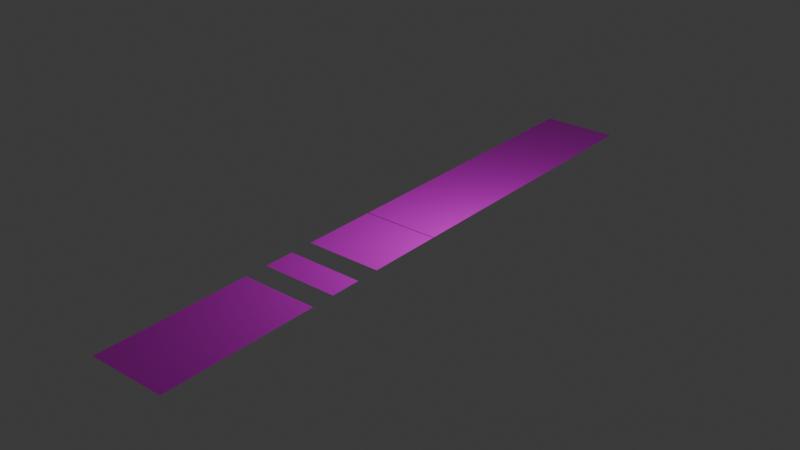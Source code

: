 # Source: Level_1.blend  (saved by Blender 4.1.24; exported with 4.5.12 LTS)
import bpy
from mathutils import Matrix  # noqa: F401  (used for matrix-valued properties, if any)

bpy.ops.wm.read_factory_settings(use_empty=True)
scene = bpy.context.scene
scene.name = 'Scene'

# ---- collections
col_collection = bpy.data.collections.new('Collection'); scene.collection.children.link(col_collection)

# ---- images (referenced by path relative to the original .blend; pixels are not part of the script)
import os
ASSET_DIR = os.environ.get("B2B_ASSET_DIR", "")  # directory of the original .blend (textures are referenced by path, not embedded)
HERE = os.path.dirname(os.path.abspath(__file__))  # packed textures are extracted next to this script under _unpacked/

def load_image(name, relpath, width, height, colorspace="sRGB"):
    """Load a texture the original file referenced (path relative to the .blend, or extracted next to this script)."""
    p = next((c for c in (os.path.join(HERE, relpath), os.path.join(ASSET_DIR, relpath)) if relpath and os.path.exists(c)), "")
    if p:
        img = bpy.data.images.load(p, check_existing=True)
        img.name = name
    else:  # same state as the original file: an image datablock whose file is absent (Cycles renders it pink)
        img = bpy.data.images.new(name, width, height)
        img.source = "FILE"
        img.filepath = "//" + (relpath or name)
    img.colorspace_settings.name = colorspace
    return img
img_grounddirtrocky020_col_1k_jpg = load_image('GroundDirtRocky020_COL_1K.jpg', 'GroundDirtRocky020_COL_1K.jpg', 1024, 1024, 'sRGB')
img_grounddirtrocky020_col_1k_jpg_001 = load_image('GroundDirtRocky020_COL_1K.jpg.001', 'GroundDirtRocky020_COL_1K.jpg', 1024, 1024, 'sRGB')
img_grounddirtrocky020_col_1k_jpg_002 = load_image('GroundDirtRocky020_COL_1K.jpg.002', 'GroundDirtRocky020_COL_1K.jpg', 1024, 1024, 'sRGB')
img_grounddirtrocky020_col_1k_jpg_003 = load_image('GroundDirtRocky020_COL_1K.jpg.003', 'GroundDirtRocky020_COL_1K.jpg', 1024, 1024, 'sRGB')
img_grounddirtrocky020_col_1k_jpg_004 = load_image('GroundDirtRocky020_COL_1K.jpg.004', 'GroundDirtRocky020_COL_1K.jpg', 1024, 1024, 'sRGB')
img_grounddirtrocky020_col_1k_jpg_005 = load_image('GroundDirtRocky020_COL_1K.jpg.005', 'GroundDirtRocky020_COL_1K.jpg', 1024, 1024, 'sRGB')
img_grounddirtrocky020_col_1k_jpg_006 = load_image('GroundDirtRocky020_COL_1K.jpg.006', 'GroundDirtRocky020_COL_1K.jpg', 1024, 1024, 'sRGB')
img_grounddirtrocky020_col_1k_jpg_007 = load_image('GroundDirtRocky020_COL_1K.jpg.007', 'GroundDirtRocky020_COL_1K.jpg', 1024, 1024, 'sRGB')

# ---- materials (node trees are filled in below, after node groups)
mat_dirt = bpy.data.materials.new('Dirt')
mat_dirt.use_transparent_shadow = False
mat_dirt.preview_render_type = 'FLAT'
mat_dirt_001 = bpy.data.materials.new('Dirt.001')
mat_dirt_001.use_transparent_shadow = False
mat_dirt_001.preview_render_type = 'FLAT'
mat_dirt_002 = bpy.data.materials.new('Dirt.002')
mat_dirt_002.use_transparent_shadow = False
mat_dirt_002.preview_render_type = 'FLAT'
mat_dirt_003 = bpy.data.materials.new('Dirt.003')
mat_dirt_003.use_transparent_shadow = False
mat_dirt_003.preview_render_type = 'FLAT'
mat_dirt_004 = bpy.data.materials.new('Dirt.004')
mat_dirt_004.use_transparent_shadow = False
mat_dirt_004.preview_render_type = 'FLAT'
mat_dirt_005 = bpy.data.materials.new('Dirt.005')
mat_dirt_005.use_transparent_shadow = False
mat_dirt_005.preview_render_type = 'FLAT'
mat_dirt_006 = bpy.data.materials.new('Dirt.006')
mat_dirt_006.use_transparent_shadow = False
mat_dirt_006.preview_render_type = 'FLAT'
mat_dirt_007 = bpy.data.materials.new('Dirt.007')
mat_dirt_007.use_transparent_shadow = False
mat_dirt_007.preview_render_type = 'FLAT'

# ---- material node trees
mat_dirt.use_nodes = True; mat_dirt.node_tree.nodes.clear()
_N = mat_dirt.node_tree.nodes; _L = mat_dirt.node_tree.links
n0 = _N.new('ShaderNodeBsdfPrincipled'); n0.name = 'Principled BSDF'; n0.location = (10, 300)
n1 = _N.new('ShaderNodeOutputMaterial'); n1.name = 'Material Output'; n1.location = (300, 300)
n2 = _N.new('ShaderNodeTexImage'); n2.name = 'Image Texture'; n2.location = (-280, 280)
n2.image = img_grounddirtrocky020_col_1k_jpg
_L.new(n0.outputs[0], n1.inputs[0])
_L.new(n2.outputs[0], n0.inputs[0])
n1.is_active_output = True
mat_dirt_001.use_nodes = True; mat_dirt_001.node_tree.nodes.clear()
_N = mat_dirt_001.node_tree.nodes; _L = mat_dirt_001.node_tree.links
n0 = _N.new('ShaderNodeBsdfPrincipled'); n0.name = 'Principled BSDF'; n0.location = (10, 300)
n1 = _N.new('ShaderNodeOutputMaterial'); n1.name = 'Material Output'; n1.location = (300, 300)
n2 = _N.new('ShaderNodeTexImage'); n2.name = 'Image Texture'; n2.location = (-280, 280)
n2.image = img_grounddirtrocky020_col_1k_jpg_001
_L.new(n0.outputs[0], n1.inputs[0])
_L.new(n2.outputs[0], n0.inputs[0])
n1.is_active_output = True
mat_dirt_002.use_nodes = True; mat_dirt_002.node_tree.nodes.clear()
_N = mat_dirt_002.node_tree.nodes; _L = mat_dirt_002.node_tree.links
n0 = _N.new('ShaderNodeBsdfPrincipled'); n0.name = 'Principled BSDF'; n0.location = (10, 300)
n1 = _N.new('ShaderNodeOutputMaterial'); n1.name = 'Material Output'; n1.location = (300, 300)
n2 = _N.new('ShaderNodeTexImage'); n2.name = 'Image Texture'; n2.location = (-280, 280)
n2.image = img_grounddirtrocky020_col_1k_jpg_002
_L.new(n0.outputs[0], n1.inputs[0])
_L.new(n2.outputs[0], n0.inputs[0])
n1.is_active_output = True
mat_dirt_003.use_nodes = True; mat_dirt_003.node_tree.nodes.clear()
_N = mat_dirt_003.node_tree.nodes; _L = mat_dirt_003.node_tree.links
n0 = _N.new('ShaderNodeBsdfPrincipled'); n0.name = 'Principled BSDF'; n0.location = (10, 300)
n1 = _N.new('ShaderNodeOutputMaterial'); n1.name = 'Material Output'; n1.location = (300, 300)
n2 = _N.new('ShaderNodeTexImage'); n2.name = 'Image Texture'; n2.location = (-280, 280)
n2.image = img_grounddirtrocky020_col_1k_jpg_003
_L.new(n0.outputs[0], n1.inputs[0])
_L.new(n2.outputs[0], n0.inputs[0])
n1.is_active_output = True
mat_dirt_004.use_nodes = True; mat_dirt_004.node_tree.nodes.clear()
_N = mat_dirt_004.node_tree.nodes; _L = mat_dirt_004.node_tree.links
n0 = _N.new('ShaderNodeBsdfPrincipled'); n0.name = 'Principled BSDF'; n0.location = (10, 300)
n1 = _N.new('ShaderNodeOutputMaterial'); n1.name = 'Material Output'; n1.location = (300, 300)
n2 = _N.new('ShaderNodeTexImage'); n2.name = 'Image Texture'; n2.location = (-280, 280)
n2.image = img_grounddirtrocky020_col_1k_jpg_004
_L.new(n0.outputs[0], n1.inputs[0])
_L.new(n2.outputs[0], n0.inputs[0])
n1.is_active_output = True
mat_dirt_005.use_nodes = True; mat_dirt_005.node_tree.nodes.clear()
_N = mat_dirt_005.node_tree.nodes; _L = mat_dirt_005.node_tree.links
n0 = _N.new('ShaderNodeBsdfPrincipled'); n0.name = 'Principled BSDF'; n0.location = (10, 300)
n1 = _N.new('ShaderNodeOutputMaterial'); n1.name = 'Material Output'; n1.location = (300, 300)
n2 = _N.new('ShaderNodeTexImage'); n2.name = 'Image Texture'; n2.location = (-280, 280)
n2.image = img_grounddirtrocky020_col_1k_jpg_005
_L.new(n0.outputs[0], n1.inputs[0])
_L.new(n2.outputs[0], n0.inputs[0])
n1.is_active_output = True
mat_dirt_006.use_nodes = True; mat_dirt_006.node_tree.nodes.clear()
_N = mat_dirt_006.node_tree.nodes; _L = mat_dirt_006.node_tree.links
n0 = _N.new('ShaderNodeBsdfPrincipled'); n0.name = 'Principled BSDF'; n0.location = (10, 300)
n1 = _N.new('ShaderNodeOutputMaterial'); n1.name = 'Material Output'; n1.location = (300, 300)
n2 = _N.new('ShaderNodeTexImage'); n2.name = 'Image Texture'; n2.location = (-280, 280)
n2.image = img_grounddirtrocky020_col_1k_jpg_006
_L.new(n0.outputs[0], n1.inputs[0])
_L.new(n2.outputs[0], n0.inputs[0])
n1.is_active_output = True
mat_dirt_007.use_nodes = True; mat_dirt_007.node_tree.nodes.clear()
_N = mat_dirt_007.node_tree.nodes; _L = mat_dirt_007.node_tree.links
n0 = _N.new('ShaderNodeBsdfPrincipled'); n0.name = 'Principled BSDF'; n0.location = (10, 300)
n1 = _N.new('ShaderNodeOutputMaterial'); n1.name = 'Material Output'; n1.location = (300, 300)
n2 = _N.new('ShaderNodeTexImage'); n2.name = 'Image Texture'; n2.location = (-280, 280)
n2.image = img_grounddirtrocky020_col_1k_jpg_007
_L.new(n0.outputs[0], n1.inputs[0])
_L.new(n2.outputs[0], n0.inputs[0])
n1.is_active_output = True

# ---- world
world_world = bpy.data.worlds.new('World'); scene.world = world_world
world_world.use_nodes = True; world_world.node_tree.nodes.clear()
_N = world_world.node_tree.nodes; _L = world_world.node_tree.links
n0 = _N.new('ShaderNodeOutputWorld'); n0.name = 'World Output'; n0.location = (300, 300)
n1 = _N.new('ShaderNodeBackground'); n1.name = 'Background'; n1.location = (10, 300)
n1.inputs[0].default_value = (0.05088, 0.05088, 0.05088, 1.0)
_L.new(n1.outputs[0], n0.inputs[0])
n0.is_active_output = True
world_world.color = (0.05088, 0.05088, 0.05088)
world_world.use_sun_shadow = False
world_world.sun_shadow_jitter_overblur = 0.0

# ---- lights
light_light = bpy.data.lights.new('Light', 'POINT')
light_light.transmission_factor = 0.0
light_light.energy = 1000.0
light_light.shadow_soft_size = 0.1
light_light.shadow_maximum_resolution = 0.006
light_light.use_absolute_resolution = True

# ---- meshes
me_plane = bpy.data.meshes.new('Plane')
me_plane.from_pydata([(-1.5, -1.5, 0.0), (1.5, -1.5, 0.0), (-1.5, 1.5, 0.0), (1.5, 1.5, 0.0)], [], [(0, 1, 3, 2)])
_uv = me_plane.uv_layers.new(name='UVMap')
_uv.uv.foreach_set('vector', [0.0, 0.0, 1.0, 0.0, 1.0, 1.0, 0.0, 1.0])
me_plane.materials.append(mat_dirt)
me_plane.update()
me_plane_001 = bpy.data.meshes.new('Plane.001')
me_plane_001.from_pydata([(-1.5, -1.5, 0.0), (1.5, -1.5, 0.0), (-1.5, 1.5, 0.0), (1.5, 1.5, 0.0)], [], [(0, 1, 3, 2)])
_uv = me_plane_001.uv_layers.new(name='UVMap')
_uv.uv.foreach_set('vector', [0.0, 0.0, 1.0, 0.0, 1.0, 1.0, 0.0, 1.0])
me_plane_001.materials.append(mat_dirt_001)
me_plane_001.update()
me_plane_002 = bpy.data.meshes.new('Plane.002')
me_plane_002.from_pydata([(-1.5, -1.5, 0.0), (1.5, -1.5, 0.0), (-1.5, 1.5, 0.0), (1.5, 1.5, 0.0)], [], [(0, 1, 3, 2)])
_uv = me_plane_002.uv_layers.new(name='UVMap')
_uv.uv.foreach_set('vector', [0.0, 0.0, 1.0, 0.0, 1.0, 1.0, 0.0, 1.0])
me_plane_002.materials.append(mat_dirt_002)
me_plane_002.update()
me_plane_003 = bpy.data.meshes.new('Plane.003')
me_plane_003.from_pydata([(-1.5, -1.5, 0.0), (1.5, -1.5, 0.0), (-1.5, 1.5, 0.0), (1.5, 1.5, 0.0)], [], [(0, 1, 3, 2)])
_uv = me_plane_003.uv_layers.new(name='UVMap')
_uv.uv.foreach_set('vector', [0.0, 0.0, 1.0, 0.0, 1.0, 1.0, 0.0, 1.0])
me_plane_003.materials.append(mat_dirt_003)
me_plane_003.update()
me_plane_004 = bpy.data.meshes.new('Plane.004')
me_plane_004.from_pydata([(-1.5, -1.5, 0.0), (1.5, -1.5, 0.0), (-1.5, 1.5, 0.0), (1.5, 1.5, 0.0)], [], [(0, 1, 3, 2)])
_uv = me_plane_004.uv_layers.new(name='UVMap')
_uv.uv.foreach_set('vector', [0.0, 0.0, 1.0, 0.0, 1.0, 1.0, 0.0, 1.0])
me_plane_004.materials.append(mat_dirt_004)
me_plane_004.update()
me_plane_005 = bpy.data.meshes.new('Plane.005')
me_plane_005.from_pydata([(-1.5, -1.5, 0.0), (1.5, -1.5, 0.0), (-1.5, 1.5, 0.0), (1.5, 1.5, 0.0)], [], [(0, 1, 3, 2)])
_uv = me_plane_005.uv_layers.new(name='UVMap')
_uv.uv.foreach_set('vector', [0.0, 0.0, 1.0, 0.0, 1.0, 1.0, 0.0, 1.0])
me_plane_005.materials.append(mat_dirt_005)
me_plane_005.update()
me_plane_006 = bpy.data.meshes.new('Plane.006')
me_plane_006.from_pydata([(-1.5, -1.5, 0.0), (1.5, -1.5, 0.0), (-1.5, 1.5, 0.0), (1.5, 1.5, 0.0)], [], [(0, 1, 3, 2)])
_uv = me_plane_006.uv_layers.new(name='UVMap')
_uv.uv.foreach_set('vector', [0.0, 0.0, 1.0, 0.0, 1.0, 1.0, 0.0, 1.0])
me_plane_006.materials.append(mat_dirt_006)
me_plane_006.update()
me_plane_007 = bpy.data.meshes.new('Plane.007')
me_plane_007.from_pydata([(-1.5, -1.5, 0.0), (1.5, -1.5, 0.0), (-1.5, 1.5, 0.0), (1.5, 1.5, 0.0)], [], [(0, 1, 3, 2)])
_uv = me_plane_007.uv_layers.new(name='UVMap')
_uv.uv.foreach_set('vector', [0.0, 0.0, 1.0, 0.0, 1.0, 1.0, 0.0, 1.0])
me_plane_007.materials.append(mat_dirt_007)
me_plane_007.update()

# ---- objects
ob_light = bpy.data.objects.new('Light', light_light)
ob_plane = bpy.data.objects.new('Plane', me_plane)
ob_plane_001 = bpy.data.objects.new('Plane.001', me_plane_001)
ob_plane_002 = bpy.data.objects.new('Plane.002', me_plane_002)
ob_plane_003 = bpy.data.objects.new('Plane.003', me_plane_003)
ob_plane_004 = bpy.data.objects.new('Plane.004', me_plane_004)
ob_plane_005 = bpy.data.objects.new('Plane.005', me_plane_005)
ob_plane_006 = bpy.data.objects.new('Plane.006', me_plane_006)
ob_plane_007 = bpy.data.objects.new('Plane.007', me_plane_007)

# ---- transforms, parenting, visibility, modifiers, constraints
ob_light.location = (4.076, 1.005, 5.904)
ob_light.rotation_euler = (0.6503, 0.05522, 1.866)
ob_light.lock_rotations_4d = False
ob_light.empty_display_type = 'ARROWS'
ob_light.color = (0.0, 0.0, 0.0, 0.0)
ob_light.lineart.crease_threshold = 0.0
ob_plane.location = (0.0, -9.54, 0.0)
ob_plane_001.location = (0.0, -6.54, 0.0)
ob_plane_002.location = (0.0, -0.5365, 0.0)
ob_plane_003.location = (0.0, -3.536, 0.0)
ob_plane_003.scale = (1.0, 0.3985, 1.0)
ob_plane_004.location = (0.0, 8.443, 0.0)
ob_plane_005.location = (0.0, 11.44, 0.0)
ob_plane_006.location = (0.0, 5.44, 0.0)
ob_plane_007.location = (0.0, 2.44, 0.0)

# ---- collection membership
col_collection.objects.link(ob_light)
col_collection.objects.link(ob_plane)
col_collection.objects.link(ob_plane_001)
col_collection.objects.link(ob_plane_002)
col_collection.objects.link(ob_plane_003)
col_collection.objects.link(ob_plane_004)
col_collection.objects.link(ob_plane_005)
col_collection.objects.link(ob_plane_006)
col_collection.objects.link(ob_plane_007)

# ---- scene / render settings (as saved in the file)
scene.frame_start = 1; scene.frame_end = 250; scene.frame_set(1)
scene.render.engine = 'BLENDER_EEVEE_NEXT'
scene.cycles.sampling_pattern = 'TABULATED_SOBOL'
scene.eevee.ray_tracing_options.trace_max_roughness = 0.0
bpy.context.view_layer.update()

# ---- added for rendering (the .blend has no active camera): camera
cam_auto = bpy.data.cameras.new('AutoCamera')
cam_auto.lens = 50.0
cam_auto.sensor_width = 36.0
cam_auto.clip_end = 1000.0
ob_auto_camera = bpy.data.objects.new('AutoCamera', cam_auto)
scene.collection.objects.link(ob_auto_camera)
ob_auto_camera.location = (22.3626, -25.8834, 17.8901)
ob_auto_camera.rotation_euler = (1.09748, -7.21219e-08, 0.694738)
scene.camera = ob_auto_camera
bpy.context.view_layer.update()

